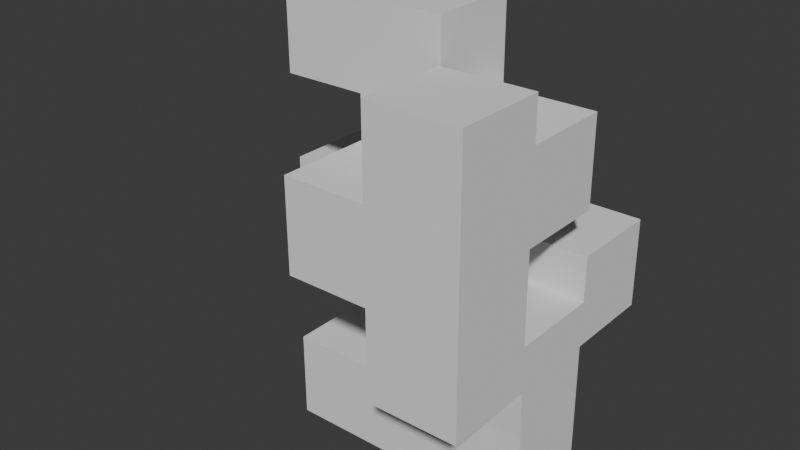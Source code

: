 # Source: GoldPuzzle.blend  (saved by Blender 4.0.36; exported with 4.5.12 LTS)
import bpy
from mathutils import Matrix  # noqa: F401  (used for matrix-valued properties, if any)

bpy.ops.wm.read_factory_settings(use_empty=True)
scene = bpy.context.scene
scene.name = 'Scene'

# ---- collections
col_collection = bpy.data.collections.new('Collection'); scene.collection.children.link(col_collection)

# ---- world
world_world = bpy.data.worlds.new('World'); scene.world = world_world
world_world.use_nodes = True; world_world.node_tree.nodes.clear()
_N = world_world.node_tree.nodes; _L = world_world.node_tree.links
n0 = _N.new('ShaderNodeOutputWorld'); n0.name = 'World Output'; n0.location = (300, 300)
n1 = _N.new('ShaderNodeBackground'); n1.name = 'Background'; n1.location = (10, 300)
n1.inputs[0].default_value = (0.05088, 0.05088, 0.05088, 1.0)
_L.new(n1.outputs[0], n0.inputs[0])
n0.is_active_output = True
world_world.color = (0.05088, 0.05088, 0.05088)
world_world.use_sun_shadow = False
world_world.sun_shadow_jitter_overblur = 0.0

# ---- meshes
me_cube_001 = bpy.data.meshes.new('Cube.001')
me_cube_001.from_pydata([(0.8628, -0.2685, 0.655), (0.1128, -0.2707, 0.6507), (0.8584, -0.2685, 1.405), (0.1085, -0.2707, 1.401), (0.8649, -1.019, 0.655), (0.1149, -1.021, 0.6507), (0.8606, -1.019, 1.405), (0.1106, -1.021, 1.401), (0.8671, -0.2685, -0.08829), (0.1171, -0.2706, -0.09264), (0.8692, -1.018, -0.08829), (0.1193, -1.021, -0.09264), (0.8544, -0.2685, 2.097), (0.1044, -0.2707, 2.093), (0.8566, -1.019, 2.097), (0.1066, -1.021, 2.093), (-0.572, -0.2726, 0.6467), (-0.5764, -0.2726, 1.397), (-0.5699, -1.023, 0.6467), (-0.5742, -1.023, 1.397), (0.8671, -1.019, 0.2834), (0.8649, -0.2685, 0.2834), (0.115, -0.2706, 0.279), (0.1171, -1.021, 0.279), (0.8694, -0.2541, -0.4954), (0.1194, -0.2562, -0.4997), (0.8649, -0.2541, 0.2834), (0.1149, -0.2562, 0.279), (0.8673, 0.4823, -0.4954), (0.1173, 0.4801, -0.4997), (0.8628, 0.4823, 0.2834), (0.1128, 0.4801, 0.279), (0.8736, -0.2541, -1.222), (0.1237, -0.2562, -1.226), (0.8715, 0.4823, -1.222), (0.1215, 0.4802, -1.226), (-0.5704, -0.2582, -0.5037), (-0.5725, 0.4782, -0.5037), (-0.5662, -0.2582, -1.23), (-0.5683, 0.4782, -1.23), (-1.247, -0.2601, -0.5077), (-1.249, 0.4762, -0.5077), (-1.243, -0.2601, -1.234), (-1.245, 0.4762, -1.234), (0.8586, -1.019, 1.751), (0.1086, -1.021, 1.747), (0.8564, -0.2685, 1.751), (0.1064, -0.2707, 1.747), (0.8606, -0.2685, 1.03), (0.1106, -0.2707, 1.026), (0.8628, -1.019, 1.03), (0.1128, -1.021, 1.026), (-0.5742, -0.2726, 1.022), (-0.572, -1.023, 1.022), (0.8584, -0.2558, 1.405), (0.1084, -0.2579, 1.401), (0.8564, -0.2558, 1.751), (0.1064, -0.2579, 1.747), (0.8606, -0.2558, 1.03), (0.1106, -0.2579, 1.026), (0.8563, 0.4632, 1.405), (0.1064, 0.461, 1.401), (0.8543, 0.4632, 1.751), (0.1044, 0.461, 1.747), (0.8585, 0.4632, 1.03), (0.1085, 0.461, 1.026), (-0.5764, -0.2599, 1.397), (-0.5785, -0.2599, 1.743), (-0.5743, -0.2599, 1.022), (-0.5785, 0.4591, 1.397), (-0.5805, 0.459, 1.743), (-0.5763, 0.4591, 1.022), (0.1025, -0.2579, 2.427), (0.1004, 0.461, 2.427), (-0.5824, -0.2599, 2.423), (-0.5845, 0.459, 2.423), (-1.254, -0.2618, 1.739), (-1.256, 0.4571, 1.739), (-1.258, -0.2618, 2.419), (-1.26, 0.4571, 2.419), (0.1171, -0.2562, -0.09265), (0.115, 0.4801, -0.09262), (0.865, 0.4823, -0.08826), (0.8628, 0.489, 0.2834), (0.1128, 0.4869, 0.279), (0.115, 0.4869, -0.09262), (0.8649, 0.489, -0.08826), (0.8606, 1.249, 0.2834), (0.1106, 1.246, 0.279), (0.1128, 1.246, -0.09262), (0.8628, 1.249, -0.08826), (0.8606, 0.489, 0.6556), (0.1106, 0.4869, 0.6512), (0.8584, 1.249, 0.6556), (0.1085, 1.246, 0.6512), (-1.945, 0.481, 0.2671), (-1.943, 0.481, -0.1046), (-1.947, 1.241, 0.2671), (-1.945, 1.241, -0.1046), (-1.947, 0.481, 0.6393), (-1.949, 1.241, 0.6393)], [], [(2, 48, 58, 54), (45, 44, 14, 15), (50, 51, 5, 4), (21, 20, 10, 8), (48, 50, 4, 0), (51, 7, 19, 53), (10, 11, 9, 8), (23, 22, 9, 11), (20, 23, 11, 10), (8, 9, 25, 24), (12, 13, 15, 14), (44, 46, 12, 14), (47, 45, 15, 13), (46, 47, 13, 12), (53, 52, 16, 18), (49, 1, 16, 52), (1, 5, 18, 16), (7, 3, 17, 19), (1, 0, 21, 22), (4, 5, 23, 20), (5, 1, 22, 23), (0, 4, 20, 21), (27, 26, 30, 31), (21, 8, 24, 26), (9, 80, 25), (22, 21, 26, 27), (81, 31, 84, 85), (25, 80, 81, 29), (26, 24, 28, 82, 30), (28, 24, 32, 34), (32, 33, 35, 34), (24, 25, 33, 32), (33, 25, 36, 38), (29, 28, 34, 35), (38, 36, 40, 42), (35, 33, 38, 39), (25, 29, 37, 36), (29, 35, 39, 37), (40, 41, 43, 42), (36, 37, 41, 40), (37, 39, 43, 41), (39, 38, 42, 43), (48, 49, 59, 58), (3, 7, 45, 47), (6, 2, 46, 44), (7, 6, 44, 45), (3, 49, 52, 17), (19, 17, 52, 53), (5, 51, 53, 18), (2, 6, 50, 48), (6, 7, 51, 50), (0, 1, 49, 48), (57, 56, 62, 63), (58, 59, 65, 64), (49, 3, 55, 59), (47, 46, 56, 57), (46, 2, 54, 56), (3, 47, 57, 55), (64, 65, 61, 60), (60, 61, 63, 62), (55, 57, 67, 66), (57, 63, 73, 72), (54, 58, 64, 60), (56, 54, 60, 62), (66, 67, 70, 69), (68, 66, 69, 71), (59, 55, 66, 68), (63, 61, 69, 70), (65, 59, 68, 71), (61, 65, 71, 69), (72, 73, 75, 74), (63, 70, 75, 73), (67, 57, 72, 74), (67, 74, 78, 76), (77, 76, 78, 79), (75, 70, 77, 79), (70, 67, 76, 77), (74, 75, 79, 78), (86, 85, 89, 90), (80, 9, 22, 27), (81, 80, 27, 31), (81, 82, 28, 29), (31, 30, 83, 84), (82, 81, 85, 86), (30, 82, 86, 83), (88, 87, 90, 89), (83, 87, 93, 91), (89, 85, 96, 98), (83, 86, 90, 87), (92, 91, 93, 94), (84, 83, 91, 92), (94, 88, 97, 100), (87, 88, 94, 93), (96, 95, 97, 98), (97, 95, 99, 100), (88, 89, 98, 97), (92, 94, 100, 99), (85, 84, 95, 96), (84, 92, 99, 95)])
_uv = me_cube_001.uv_layers.new(name='UVMap')
_uv.uv.foreach_set('vector', [0.125, 0.5, 0.125, 0.625, 0.125, 0.625, 0.125, 0.5, 0.625, 0.5, 0.375, 0.5, 0.375, 0.5, 0.625, 0.5, 0.375, 0.625, 0.625, 0.625, 0.625, 0.75, 0.375, 0.75, 0.125, 0.75, 0.375, 0.75, 0.375, 0.75, 0.125, 0.75, 0.125, 0.625, 0.375, 0.625, 0.375, 0.75, 0.125, 0.75, 0.625, 0.625, 0.625, 0.5, 0.625, 0.5, 0.625, 0.625, 0.375, 0.75, 0.625, 0.75, 0.625, 1.0, 0.375, 1.0, 0.625, 0.75, 0.875, 0.75, 0.875, 0.75, 0.625, 0.75, 0.375, 0.75, 0.625, 0.75, 0.625, 0.75, 0.375, 0.75, 0.375, 1.0, 0.625, 1.0, 0.625, 1.0, 0.375, 1.0, 0.375, 0.25, 0.625, 0.25, 0.625, 0.5, 0.375, 0.5, 0.375, 0.5, 0.125, 0.5, 0.125, 0.5, 0.375, 0.5, 0.875, 0.5, 0.625, 0.5, 0.625, 0.5, 0.875, 0.5, 0.375, 0.25, 0.625, 0.25, 0.625, 0.25, 0.375, 0.25, 0.625, 0.625, 0.875, 0.625, 0.875, 0.75, 0.625, 0.75, 0.625, 0.125, 0.625, 0.0, 0.625, 0.0, 0.625, 0.125, 0.875, 0.75, 0.625, 0.75, 0.625, 0.75, 0.875, 0.75, 0.625, 0.5, 0.875, 0.5, 0.875, 0.5, 0.625, 0.5, 0.625, 0.0, 0.375, 0.0, 0.375, 0.0, 0.625, 0.0, 0.375, 0.75, 0.625, 0.75, 0.625, 0.75, 0.375, 0.75, 0.625, 0.75, 0.875, 0.75, 0.875, 0.75, 0.625, 0.75, 0.125, 0.75, 0.375, 0.75, 0.375, 0.75, 0.125, 0.75, 0.625, 0.0, 0.375, 0.0, 0.375, 0.0, 0.625, 0.0, 0.125, 0.75, 0.125, 0.75, 0.125, 0.75, 0.125, 0.75, 0.875, 0.75, 0.875, 0.75, 0.875, 0.75, 0.625, 0.0, 0.375, 0.0, 0.375, 0.0, 0.625, 0.0, 0.875, 0.75, 0.875, 0.75, 0.875, 0.75, 0.875, 0.75, 0.875, 0.75, 0.875, 0.75, 0.875, 0.75, 0.875, 0.75, 0.125, 0.75, 0.125, 0.75, 0.125, 0.75, 0.125, 0.75, 0.125, 0.75, 0.125, 0.75, 0.125, 0.75, 0.125, 0.75, 0.125, 0.75, 0.375, 1.0, 0.625, 1.0, 0.625, 1.0, 0.375, 1.0, 0.375, 1.0, 0.625, 1.0, 0.625, 1.0, 0.375, 1.0, 0.625, 1.0, 0.625, 1.0, 0.625, 1.0, 0.625, 1.0, 0.625, 0.0, 0.375, 0.0, 0.375, 0.0, 0.625, 0.0, 0.625, 1.0, 0.625, 1.0, 0.625, 1.0, 0.625, 1.0, 0.625, 1.0, 0.625, 1.0, 0.625, 1.0, 0.625, 1.0, 0.875, 0.75, 0.875, 0.75, 0.875, 0.75, 0.875, 0.75, 0.625, 0.0, 0.625, 0.0, 0.625, 0.0, 0.625, 0.0, 0.875, 0.75, 0.875, 0.75, 0.875, 0.75, 0.875, 0.75, 0.875, 0.75, 0.875, 0.75, 0.875, 0.75, 0.875, 0.75, 0.625, 0.0, 0.625, 0.0, 0.625, 0.0, 0.625, 0.0, 0.625, 1.0, 0.625, 1.0, 0.625, 1.0, 0.625, 1.0, 0.375, 0.125, 0.625, 0.125, 0.625, 0.125, 0.375, 0.125, 0.875, 0.5, 0.625, 0.5, 0.625, 0.5, 0.875, 0.5, 0.375, 0.5, 0.125, 0.5, 0.125, 0.5, 0.375, 0.5, 0.625, 0.5, 0.375, 0.5, 0.375, 0.5, 0.625, 0.5, 0.625, 0.25, 0.625, 0.125, 0.625, 0.125, 0.625, 0.25, 0.625, 0.5, 0.875, 0.5, 0.875, 0.625, 0.625, 0.625, 0.625, 0.75, 0.625, 0.625, 0.625, 0.625, 0.625, 0.75, 0.125, 0.5, 0.375, 0.5, 0.375, 0.625, 0.125, 0.625, 0.375, 0.5, 0.625, 0.5, 0.625, 0.625, 0.375, 0.625, 0.375, 0.0, 0.625, 0.0, 0.625, 0.125, 0.375, 0.125, 0.625, 0.25, 0.375, 0.25, 0.375, 0.25, 0.625, 0.25, 0.375, 0.125, 0.625, 0.125, 0.625, 0.125, 0.375, 0.125, 0.625, 0.125, 0.625, 0.25, 0.625, 0.25, 0.625, 0.125, 0.625, 0.25, 0.375, 0.25, 0.375, 0.25, 0.625, 0.25, 0.125, 0.5, 0.125, 0.5, 0.125, 0.5, 0.125, 0.5, 0.875, 0.5, 0.875, 0.5, 0.875, 0.5, 0.875, 0.5, 0.375, 0.125, 0.625, 0.125, 0.625, 0.25, 0.375, 0.25, 0.375, 0.25, 0.625, 0.25, 0.625, 0.25, 0.375, 0.25, 0.875, 0.5, 0.875, 0.5, 0.875, 0.5, 0.875, 0.5, 0.625, 0.25, 0.625, 0.25, 0.625, 0.25, 0.625, 0.25, 0.125, 0.5, 0.125, 0.625, 0.125, 0.625, 0.125, 0.5, 0.125, 0.5, 0.125, 0.5, 0.125, 0.5, 0.125, 0.5, 0.875, 0.5, 0.875, 0.5, 0.875, 0.5, 0.875, 0.5, 0.625, 0.125, 0.625, 0.25, 0.625, 0.25, 0.625, 0.125, 0.625, 0.125, 0.625, 0.25, 0.625, 0.25, 0.625, 0.125, 0.625, 0.25, 0.625, 0.25, 0.625, 0.25, 0.625, 0.25, 0.625, 0.125, 0.625, 0.125, 0.625, 0.125, 0.625, 0.125, 0.625, 0.25, 0.625, 0.125, 0.625, 0.125, 0.625, 0.25, 0.625, 0.25, 0.625, 0.25, 0.625, 0.25, 0.625, 0.25, 0.625, 0.25, 0.625, 0.25, 0.625, 0.25, 0.625, 0.25, 0.875, 0.5, 0.875, 0.5, 0.875, 0.5, 0.875, 0.5, 0.875, 0.5, 0.875, 0.5, 0.875, 0.5, 0.875, 0.5, 0.875, 0.5, 0.875, 0.5, 0.875, 0.5, 0.875, 0.5, 0.625, 0.25, 0.625, 0.25, 0.625, 0.25, 0.625, 0.25, 0.875, 0.5, 0.875, 0.5, 0.875, 0.5, 0.875, 0.5, 0.625, 0.25, 0.625, 0.25, 0.625, 0.25, 0.625, 0.25, 0.375, 0.0, 0.625, 0.0, 0.625, 0.0, 0.375, 0.0, 0.875, 0.75, 0.875, 0.75, 0.875, 0.75, 0.875, 0.75, 0.875, 0.75, 0.875, 0.75, 0.875, 0.75, 0.875, 0.75, 0.625, 0.0, 0.375, 0.0, 0.375, 0.0, 0.625, 0.0, 0.625, 0.0, 0.375, 0.0, 0.375, 0.0, 0.625, 0.0, 0.375, 0.0, 0.625, 0.0, 0.625, 0.0, 0.375, 0.0, 0.125, 0.75, 0.125, 0.75, 0.125, 0.75, 0.125, 0.75, 0.625, 0.0, 0.375, 0.0, 0.375, 0.0, 0.625, 0.0, 0.125, 0.75, 0.125, 0.75, 0.125, 0.75, 0.125, 0.75, 0.625, 0.0, 0.625, 0.0, 0.625, 0.0, 0.625, 0.0, 0.125, 0.75, 0.125, 0.75, 0.125, 0.75, 0.125, 0.75, 0.625, 0.0, 0.375, 0.0, 0.375, 0.0, 0.625, 0.0, 0.625, 0.0, 0.375, 0.0, 0.375, 0.0, 0.625, 0.0, 0.625, 0.0, 0.625, 0.0, 0.625, 0.0, 0.625, 0.0, 0.375, 0.0, 0.625, 0.0, 0.625, 0.0, 0.375, 0.0, 0.875, 0.75, 0.875, 0.75, 0.875, 0.75, 0.875, 0.75, 0.875, 0.75, 0.875, 0.75, 0.875, 0.75, 0.875, 0.75, 0.625, 0.0, 0.625, 0.0, 0.625, 0.0, 0.625, 0.0, 0.625, 0.0, 0.625, 0.0, 0.625, 0.0, 0.625, 0.0, 0.875, 0.75, 0.875, 0.75, 0.875, 0.75, 0.875, 0.75, 0.625, 0.0, 0.625, 0.0, 0.625, 0.0, 0.625, 0.0])
me_cube_001.update()

# ---- objects
ob_goldpuzzle = bpy.data.objects.new('GoldPuzzle', me_cube_001)

# ---- transforms, parenting, visibility, modifiers, constraints
ob_goldpuzzle.location = (0.0, 0.0, -0.65)

# ---- collection membership
col_collection.objects.link(ob_goldpuzzle)

# ---- scene / render settings (as saved in the file)
scene.frame_start = 1; scene.frame_end = 250; scene.frame_set(1)
scene.render.engine = 'BLENDER_EEVEE_NEXT'
scene.cycles.sampling_pattern = 'TABULATED_SOBOL'
bpy.context.view_layer.update()

# ---- added for rendering (the .blend has no active camera and no usable light): camera, sun
cam_auto = bpy.data.cameras.new('AutoCamera')
cam_auto.lens = 50.0
cam_auto.sensor_width = 36.0
cam_auto.clip_end = 1000.0
ob_auto_camera = bpy.data.objects.new('AutoCamera', cam_auto)
scene.collection.objects.link(ob_auto_camera)
ob_auto_camera.location = (4.22761, -5.60544, 3.75866)
ob_auto_camera.rotation_euler = (1.09748, -7.21219e-08, 0.694738)
scene.camera = ob_auto_camera
light_auto_sun = bpy.data.lights.new('AutoSun', 'SUN')
light_auto_sun.energy = 3.0
light_auto_sun.angle = 0.0523599
ob_auto_sun = bpy.data.objects.new('AutoSun', light_auto_sun)
scene.collection.objects.link(ob_auto_sun)
ob_auto_sun.rotation_euler = (0.872665, 0.174533, 0.523599)
bpy.context.view_layer.update()
